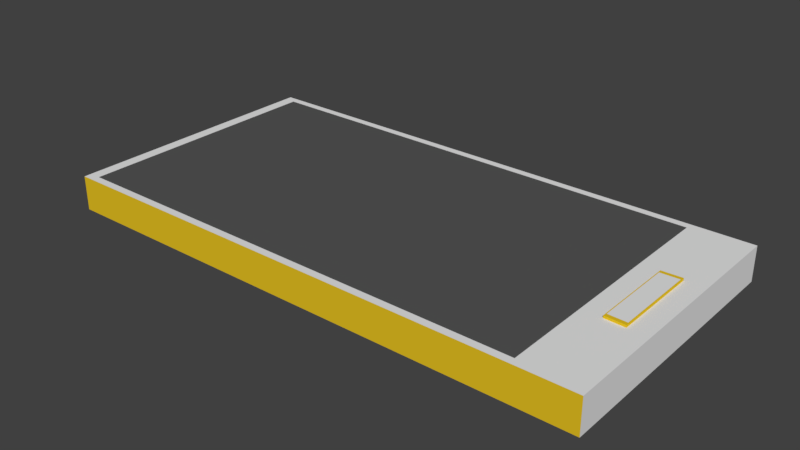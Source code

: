 # Source: phone.blend  (saved by Blender 2.79.0; exported with 4.5.12 LTS)
import bpy
from mathutils import Matrix  # noqa: F401  (used for matrix-valued properties, if any)

bpy.ops.wm.read_factory_settings(use_empty=True)
scene = bpy.context.scene
scene.name = 'Scene'

# ---- collections
col_collection_1 = bpy.data.collections.new('Collection 1'); scene.collection.children.link(col_collection_1)

# ---- materials (node trees are filled in below, after node groups)
mat_phonechassis = bpy.data.materials.new('phoneChassis')
mat_phonechassis.alpha_threshold = 0.0
mat_phonechassis.use_transparent_shadow = False
mat_phonechassis.roughness = 0.5
mat_phonechassis.line_color = (0.0, 0.0, 0.0, 1.0)
mat_phonefx = bpy.data.materials.new('phonefx')
mat_phonefx.alpha_threshold = 0.0
mat_phonefx.use_transparent_shadow = False
mat_phonefx.diffuse_color = (0.8, 0.5424, 0.01646, 1.0)
mat_phonefx.roughness = 0.5
mat_screen = bpy.data.materials.new('screen')
mat_screen.alpha_threshold = 0.0
mat_screen.use_transparent_shadow = False
mat_screen.diffuse_color = (0.09463, 0.09463, 0.09463, 1.0)
mat_screen.roughness = 0.5

# ---- material node trees

# ---- world
world_world = bpy.data.worlds.new('World'); scene.world = world_world
world_world.color = (0.05088, 0.05088, 0.05088)
world_world.use_sun_shadow = False
world_world.sun_shadow_jitter_overblur = 0.0
world_world.cycles.sampling_method = 'MANUAL'

# ---- meshes
me_cube_001 = bpy.data.meshes.new('Cube.001')
me_cube_001.from_pydata([(-1.0, -1.0, -1.0), (-1.0, -1.0, 1.0), (-1.0, 1.0, -1.0), (-1.0, 1.0, 1.0), (1.0, -1.0, -1.0), (1.0, -1.0, 1.0), (1.0, 1.0, -1.0), (1.0, 1.0, 1.0), (-0.9566, -0.9449, 1.0), (-0.9566, 0.9449, 1.0), (0.7784, 0.9449, 1.0), (0.7784, -0.9449, 1.0), (1.0, 0.3333, 1.0), (1.0, -0.3333, 1.0), (0.7784, 0.315, 1.0), (0.7784, -0.315, 1.0), (0.9261, 0.9816, 1.0), (0.8523, 0.9633, 1.0), (0.8523, -0.9633, 1.0), (0.9261, -0.9816, 1.0), (0.9261, -0.3272, 1.0), (0.8523, -0.3211, 1.0), (0.9261, 0.3272, 1.0), (0.8523, 0.3211, 1.0), (0.9261, -0.3272, 1.135), (0.8523, -0.3211, 1.135), (0.9261, 0.3272, 1.135), (0.8523, 0.3211, 1.135), (0.923, -0.2997, 1.135), (0.8554, -0.2941, 1.135), (0.923, 0.2997, 1.135), (0.8554, 0.2941, 1.135)], [], [(0, 1, 3, 2), (2, 3, 7, 6), (6, 7, 12, 13, 5, 4), (4, 5, 1, 0), (2, 6, 4, 0), (23, 17, 10, 14), (10, 9, 8, 11, 15, 14), (3, 1, 8, 9), (1, 5, 19, 18, 11, 8), (7, 3, 9, 10, 17, 16), (18, 21, 15, 11), (21, 23, 14, 15), (5, 13, 20, 19), (19, 20, 21, 18), (13, 12, 22, 20), (21, 20, 24, 25), (12, 7, 16, 22), (22, 16, 17, 23), (27, 25, 29, 31), (23, 21, 25, 27), (22, 23, 27, 26), (20, 22, 26, 24), (28, 30, 31, 29), (26, 27, 31, 30), (24, 26, 30, 28), (25, 24, 28, 29)])
me_cube_001.polygons.foreach_set('material_index', [1, 1, 0, 1, 0, 0, 2, 0, 0, 0, 0, 0, 0, 0, 0, 1, 0, 0, 1, 1, 1, 1, 0, 1, 1, 1])
_uv = me_cube_001.uv_layers.new(name='UVMap')
_uv.uv.foreach_set('vector', [0.0, 0.0, 0.0, 0.0, 0.0, 0.0, 0.0, 0.0, 0.0, 0.0, 0.0, 0.0, 0.0, 0.0, 0.0, 0.0, 0.0, 0.0, 0.0, 0.0, 0.0, 0.0, 0.0, 0.0, 0.0, 0.0, 0.0, 0.0, 0.0, 0.0, 0.0, 0.0, 0.0, 0.0, 0.0, 0.0, 0.0, 0.0, 0.0, 0.0, 0.0, 0.0, 0.0, 0.0, 0.0, 0.0, 0.0, 0.0, 0.0, 0.0, 0.0, 0.0, 1.0, 0.0, 1.0, 1.0, 2.086e-07, 1.0, 5.96e-08, 2.682e-07, 0.3333, 1.192e-07, 0.6667, 1.192e-07, 0.0, 0.0, 0.0, 0.0, 0.0, 0.0, 0.0, 0.0, 0.0, 0.0, 0.0, 0.0, 0.0, 0.0, 0.0, 0.0, 0.0, 0.0, 0.0, 0.0, 0.0, 0.0, 0.0, 0.0, 0.0, 0.0, 0.0, 0.0, 0.0, 0.0, 0.0, 0.0, 0.0, 0.0, 0.0, 0.0, 0.0, 0.0, 0.0, 0.0, 0.0, 0.0, 0.0, 0.0, 0.0, 0.0, 0.0, 0.0, 0.0, 0.0, 0.0, 0.0, 0.0, 0.0, 0.0, 0.0, 0.0, 0.0, 0.0, 0.0, 0.0, 0.0, 0.0, 0.0, 0.0, 0.0, 0.0, 0.0, 0.0, 0.0, 0.0, 0.0, 0.0, 0.0, 0.0, 0.0, 0.0, 0.0, 0.0, 0.0, 0.0, 0.0, 0.0, 0.0, 0.0, 0.0, 0.0, 0.0, 0.0, 0.0, 0.0, 0.0, 0.0, 0.0, 0.0, 0.0, 0.0, 0.0, 0.0, 0.0, 0.0, 0.0, 0.0, 0.0, 0.0, 0.0, 0.0, 0.0, 0.0, 0.0, 0.0, 0.0, 0.0, 0.0, 0.0, 0.0, 0.0, 0.0, 0.0, 0.0, 0.0, 0.0, 0.0, 0.0, 0.0, 0.0, 0.0, 0.0, 0.0, 0.0, 0.0, 0.0, 0.0, 0.0, 0.0, 0.0, 0.0, 0.0, 0.0, 0.0, 0.0, 0.0, 0.0, 0.0, 0.0, 0.0, 0.0, 0.0, 0.0, 0.0, 0.0, 0.0, 0.0, 0.0, 0.0, 0.0, 0.0, 0.0, 0.0, 0.0])
me_cube_001.materials.append(mat_phonechassis)
me_cube_001.materials.append(mat_phonefx)
me_cube_001.materials.append(mat_screen)
me_cube_001.use_remesh_preserve_volume = False
me_cube_001.use_remesh_preserve_attributes = False
me_cube_001.use_mirror_vertex_groups = False
me_cube_001.update()

# ---- objects
ob_cube = bpy.data.objects.new('Cube', me_cube_001)

# ---- transforms, parenting, visibility, modifiers, constraints
ob_cube.location = (0.001676, -0.0008081, -0.003735)
ob_cube.scale = (0.1904, 0.09582, 0.01206)
ob_cube.lineart.crease_threshold = 0.0

# ---- collection membership
col_collection_1.objects.link(ob_cube)

# ---- scene / render settings (as saved in the file)
scene.frame_start = 1; scene.frame_end = 250; scene.frame_set(1)
scene.render.engine = 'BLENDER_EEVEE_NEXT'
scene.render.resolution_percentage = 50
scene.render.dither_intensity = 0.0
scene.cycles.use_denoising = False
scene.cycles.samples = 128
scene.cycles.sampling_pattern = 'TABULATED_SOBOL'
scene.cycles.use_adaptive_sampling = False
scene.cycles.use_light_tree = False
scene.cycles.blur_glossy = 0.0
scene.cycles.sample_clamp_indirect = 0.0
scene.view_settings.view_transform = 'Standard'
bpy.context.view_layer.update()

# ---- added for rendering (the .blend has no active camera and no usable light): camera, sun
cam_auto = bpy.data.cameras.new('AutoCamera')
cam_auto.lens = 50.0
cam_auto.sensor_width = 36.0
cam_auto.clip_end = 1000.0
ob_auto_camera = bpy.data.objects.new('AutoCamera', cam_auto)
scene.collection.objects.link(ob_auto_camera)
ob_auto_camera.location = (0.396811, -0.47497, 0.313186)
ob_auto_camera.rotation_euler = (1.09748, -7.21219e-08, 0.694738)
scene.camera = ob_auto_camera
light_auto_sun = bpy.data.lights.new('AutoSun', 'SUN')
light_auto_sun.energy = 3.0
light_auto_sun.angle = 0.0523599
ob_auto_sun = bpy.data.objects.new('AutoSun', light_auto_sun)
scene.collection.objects.link(ob_auto_sun)
ob_auto_sun.rotation_euler = (0.872665, 0.174533, 0.523599)
bpy.context.view_layer.update()
